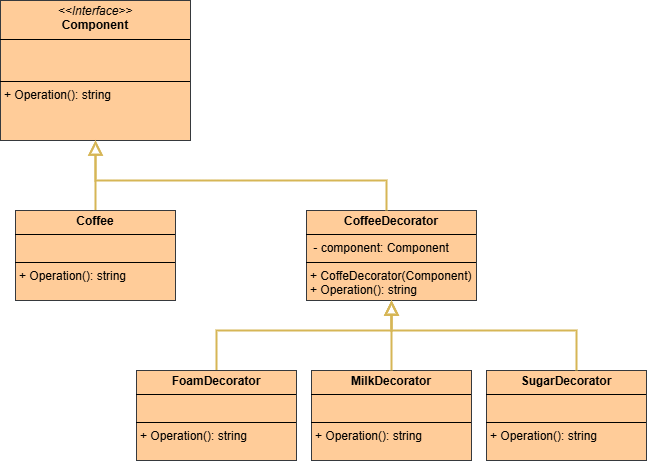

The diagram above was exported from draw.io. Its source (the exported page's mxGraphModel, read from the mxfile embedded in the PNG):
<mxGraphModel dx="724" dy="384" grid="1" gridSize="10" guides="1" tooltips="1" connect="1" arrows="1" fold="1" page="1" pageScale="1" pageWidth="827" pageHeight="1169" math="0" shadow="0">
  <root>
    <mxCell id="0" />
    <mxCell id="1" parent="0" />
    <mxCell id="dY6873tXSOZoK_xtDCmZ-1" value="&lt;p style=&quot;margin:0px;margin-top:4px;text-align:center;&quot;&gt;&lt;i&gt;&amp;lt;&amp;lt;Interface&amp;gt;&amp;gt;&lt;/i&gt;&lt;br&gt;&lt;b&gt;Component&lt;/b&gt;&lt;/p&gt;&lt;hr size=&quot;1&quot; style=&quot;border-style:solid;&quot;&gt;&lt;p style=&quot;margin:0px;margin-left:4px;&quot;&gt;&amp;nbsp;&lt;br&gt;&amp;nbsp;&lt;/p&gt;&lt;hr size=&quot;1&quot; style=&quot;border-style:solid;&quot;&gt;&lt;p style=&quot;margin:0px;margin-left:4px;&quot;&gt;+ Operation(): string&lt;/p&gt;" style="verticalAlign=top;align=left;overflow=fill;html=1;whiteSpace=wrap;fillColor=#ffcc99;strokeColor=#36393d;" vertex="1" parent="1">
      <mxGeometry x="224" y="80" width="190" height="140" as="geometry" />
    </mxCell>
    <mxCell id="dY6873tXSOZoK_xtDCmZ-4" style="edgeStyle=orthogonalEdgeStyle;rounded=0;orthogonalLoop=1;jettySize=auto;html=1;fillColor=#fff2cc;strokeColor=#d6b656;endArrow=block;endFill=0;endSize=10;strokeWidth=2;gradientColor=#ffd966;" edge="1" parent="1" source="dY6873tXSOZoK_xtDCmZ-2" target="dY6873tXSOZoK_xtDCmZ-1">
      <mxGeometry relative="1" as="geometry" />
    </mxCell>
    <mxCell id="dY6873tXSOZoK_xtDCmZ-2" value="&lt;p style=&quot;margin:0px;margin-top:4px;text-align:center;&quot;&gt;&lt;b&gt;Coffee&lt;/b&gt;&lt;/p&gt;&lt;hr size=&quot;1&quot; style=&quot;border-style:solid;&quot;&gt;&lt;p style=&quot;margin:0px;margin-left:4px;&quot;&gt;&amp;nbsp;&lt;/p&gt;&lt;hr size=&quot;1&quot; style=&quot;border-style:solid;&quot;&gt;&lt;p style=&quot;margin:0px;margin-left:4px;&quot;&gt;+ Operation(): string&lt;/p&gt;" style="verticalAlign=top;align=left;overflow=fill;html=1;whiteSpace=wrap;fillColor=#ffcc99;strokeColor=#36393d;" vertex="1" parent="1">
      <mxGeometry x="239" y="290" width="160" height="90" as="geometry" />
    </mxCell>
    <mxCell id="dY6873tXSOZoK_xtDCmZ-3" value="&lt;p style=&quot;margin:0px;margin-top:4px;text-align:center;&quot;&gt;&lt;b&gt;CoffeeDecorator&lt;/b&gt;&lt;/p&gt;&lt;hr size=&quot;1&quot; style=&quot;border-style:solid;&quot;&gt;&lt;p style=&quot;margin:0px;margin-left:4px;&quot;&gt;&amp;nbsp;- component: Component&lt;/p&gt;&lt;hr size=&quot;1&quot; style=&quot;border-style:solid;&quot;&gt;&lt;p style=&quot;margin:0px;margin-left:4px;&quot;&gt;+ CoffeDecorator(Component)&lt;br&gt;+ Operation(): string&lt;/p&gt;" style="verticalAlign=top;align=left;overflow=fill;html=1;whiteSpace=wrap;fillColor=#ffcc99;strokeColor=#36393d;" vertex="1" parent="1">
      <mxGeometry x="530" y="290" width="170" height="90" as="geometry" />
    </mxCell>
    <mxCell id="dY6873tXSOZoK_xtDCmZ-5" style="edgeStyle=orthogonalEdgeStyle;rounded=0;orthogonalLoop=1;jettySize=auto;html=1;fillColor=#fff2cc;strokeColor=#d6b656;endArrow=block;endFill=0;endSize=10;strokeWidth=2;gradientColor=#ffd966;" edge="1" parent="1" source="dY6873tXSOZoK_xtDCmZ-3" target="dY6873tXSOZoK_xtDCmZ-1">
      <mxGeometry relative="1" as="geometry">
        <mxPoint x="329" y="290" as="sourcePoint" />
        <mxPoint x="329" y="230" as="targetPoint" />
        <Array as="points">
          <mxPoint x="610" y="260" />
          <mxPoint x="319" y="260" />
        </Array>
      </mxGeometry>
    </mxCell>
    <mxCell id="dY6873tXSOZoK_xtDCmZ-6" style="edgeStyle=orthogonalEdgeStyle;rounded=0;orthogonalLoop=1;jettySize=auto;html=1;fillColor=#fff2cc;strokeColor=#d6b656;endArrow=block;endFill=0;endSize=10;strokeWidth=2;gradientColor=#ffd966;" edge="1" parent="1" source="dY6873tXSOZoK_xtDCmZ-7" target="dY6873tXSOZoK_xtDCmZ-3">
      <mxGeometry relative="1" as="geometry">
        <mxPoint x="620" y="300" as="sourcePoint" />
        <mxPoint x="329" y="230" as="targetPoint" />
        <Array as="points">
          <mxPoint x="440" y="410" />
          <mxPoint x="615" y="410" />
        </Array>
      </mxGeometry>
    </mxCell>
    <mxCell id="dY6873tXSOZoK_xtDCmZ-7" value="&lt;p style=&quot;margin:0px;margin-top:4px;text-align:center;&quot;&gt;&lt;b&gt;FoamDecorator&lt;/b&gt;&lt;/p&gt;&lt;hr size=&quot;1&quot; style=&quot;border-style:solid;&quot;&gt;&lt;p style=&quot;margin:0px;margin-left:4px;&quot;&gt;&amp;nbsp;&lt;/p&gt;&lt;hr size=&quot;1&quot; style=&quot;border-style:solid;&quot;&gt;&lt;p style=&quot;margin:0px;margin-left:4px;&quot;&gt;+ Operation(): string&lt;/p&gt;" style="verticalAlign=top;align=left;overflow=fill;html=1;whiteSpace=wrap;fillColor=#ffcc99;strokeColor=#36393d;" vertex="1" parent="1">
      <mxGeometry x="360" y="450" width="160" height="90" as="geometry" />
    </mxCell>
    <mxCell id="dY6873tXSOZoK_xtDCmZ-8" value="&lt;p style=&quot;margin:0px;margin-top:4px;text-align:center;&quot;&gt;&lt;b&gt;MilkDecorator&lt;/b&gt;&lt;/p&gt;&lt;hr size=&quot;1&quot; style=&quot;border-style:solid;&quot;&gt;&lt;p style=&quot;margin:0px;margin-left:4px;&quot;&gt;&amp;nbsp;&lt;/p&gt;&lt;hr size=&quot;1&quot; style=&quot;border-style:solid;&quot;&gt;&lt;p style=&quot;margin:0px;margin-left:4px;&quot;&gt;+ Operation(): string&lt;/p&gt;" style="verticalAlign=top;align=left;overflow=fill;html=1;whiteSpace=wrap;fillColor=#ffcc99;strokeColor=#36393d;" vertex="1" parent="1">
      <mxGeometry x="535" y="450" width="160" height="90" as="geometry" />
    </mxCell>
    <mxCell id="dY6873tXSOZoK_xtDCmZ-9" value="&lt;p style=&quot;margin:0px;margin-top:4px;text-align:center;&quot;&gt;&lt;b&gt;SugarDecorator&lt;/b&gt;&lt;/p&gt;&lt;hr size=&quot;1&quot; style=&quot;border-style:solid;&quot;&gt;&lt;p style=&quot;margin:0px;margin-left:4px;&quot;&gt;&amp;nbsp;&lt;/p&gt;&lt;hr size=&quot;1&quot; style=&quot;border-style:solid;&quot;&gt;&lt;p style=&quot;margin:0px;margin-left:4px;&quot;&gt;+ Operation(): string&lt;/p&gt;" style="verticalAlign=top;align=left;overflow=fill;html=1;whiteSpace=wrap;fillColor=#ffcc99;strokeColor=#36393d;" vertex="1" parent="1">
      <mxGeometry x="710" y="450" width="160" height="90" as="geometry" />
    </mxCell>
    <mxCell id="dY6873tXSOZoK_xtDCmZ-10" style="edgeStyle=orthogonalEdgeStyle;rounded=0;orthogonalLoop=1;jettySize=auto;html=1;fillColor=#fff2cc;strokeColor=#d6b656;endArrow=block;endFill=0;endSize=10;strokeWidth=2;gradientColor=#ffd966;" edge="1" parent="1" source="dY6873tXSOZoK_xtDCmZ-8" target="dY6873tXSOZoK_xtDCmZ-3">
      <mxGeometry relative="1" as="geometry">
        <mxPoint x="450" y="460" as="sourcePoint" />
        <mxPoint x="630" y="390" as="targetPoint" />
        <Array as="points" />
      </mxGeometry>
    </mxCell>
    <mxCell id="dY6873tXSOZoK_xtDCmZ-11" style="edgeStyle=orthogonalEdgeStyle;rounded=0;orthogonalLoop=1;jettySize=auto;html=1;fillColor=#fff2cc;strokeColor=#d6b656;endArrow=block;endFill=0;endSize=10;strokeWidth=2;gradientColor=#ffd966;" edge="1" parent="1" source="dY6873tXSOZoK_xtDCmZ-9" target="dY6873tXSOZoK_xtDCmZ-3">
      <mxGeometry relative="1" as="geometry">
        <mxPoint x="450" y="460" as="sourcePoint" />
        <mxPoint x="625" y="390" as="targetPoint" />
        <Array as="points">
          <mxPoint x="800" y="410" />
          <mxPoint x="615" y="410" />
        </Array>
      </mxGeometry>
    </mxCell>
  </root>
</mxGraphModel>